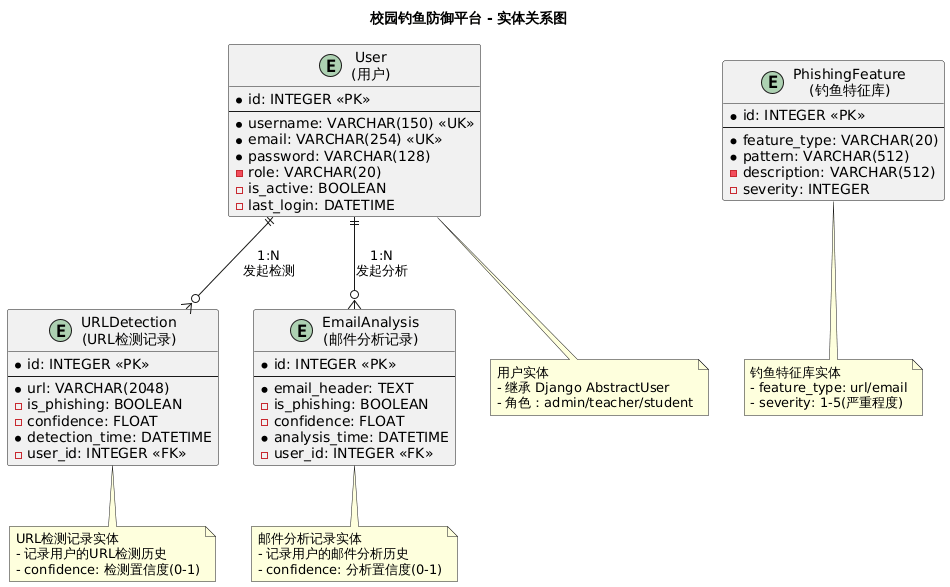

The diagram above was rendered by PlantUML. Its source (embedded in the PNG):
@startuml
title 校园钓鱼防御平台 - 实体关系图

' 实体定义
entity "User\n(用户)" as User {
    * id: INTEGER <<PK>>
    --
    * username: VARCHAR(150) <<UK>>
    * email: VARCHAR(254) <<UK>>
    * password: VARCHAR(128)
    - role: VARCHAR(20)
    - is_active: BOOLEAN
    - last_login: DATETIME
}

entity "URLDetection\n(URL检测记录)" as URLDetection {
    * id: INTEGER <<PK>>
    --
    * url: VARCHAR(2048)
    - is_phishing: BOOLEAN
    - confidence: FLOAT
    * detection_time: DATETIME
    - user_id: INTEGER <<FK>>
}

entity "EmailAnalysis\n(邮件分析记录)" as EmailAnalysis {
    * id: INTEGER <<PK>>
    --
    * email_header: TEXT
    - is_phishing: BOOLEAN
    - confidence: FLOAT
    * analysis_time: DATETIME
    - user_id: INTEGER <<FK>>
}

entity "PhishingFeature\n(钓鱼特征库)" as PhishingFeature {
    * id: INTEGER <<PK>>
    --
    * feature_type: VARCHAR(20)
    * pattern: VARCHAR(512)
    - description: VARCHAR(512)
    - severity: INTEGER
}

' 关系定义
User ||--o{ URLDetection : "1:N\n发起检测"
User ||--o{ EmailAnalysis : "1:N\n发起分析"

note bottom of User
  用户实体
  - 继承 Django AbstractUser
  - 角色：admin/teacher/student
end note

note bottom of URLDetection
  URL检测记录实体
  - 记录用户的URL检测历史
  - confidence: 检测置信度(0-1)
end note

note bottom of EmailAnalysis
  邮件分析记录实体
  - 记录用户的邮件分析历史
  - confidence: 分析置信度(0-1)
end note

note bottom of PhishingFeature
  钓鱼特征库实体
  - feature_type: url/email
  - severity: 1-5(严重程度)
end note
@enduml